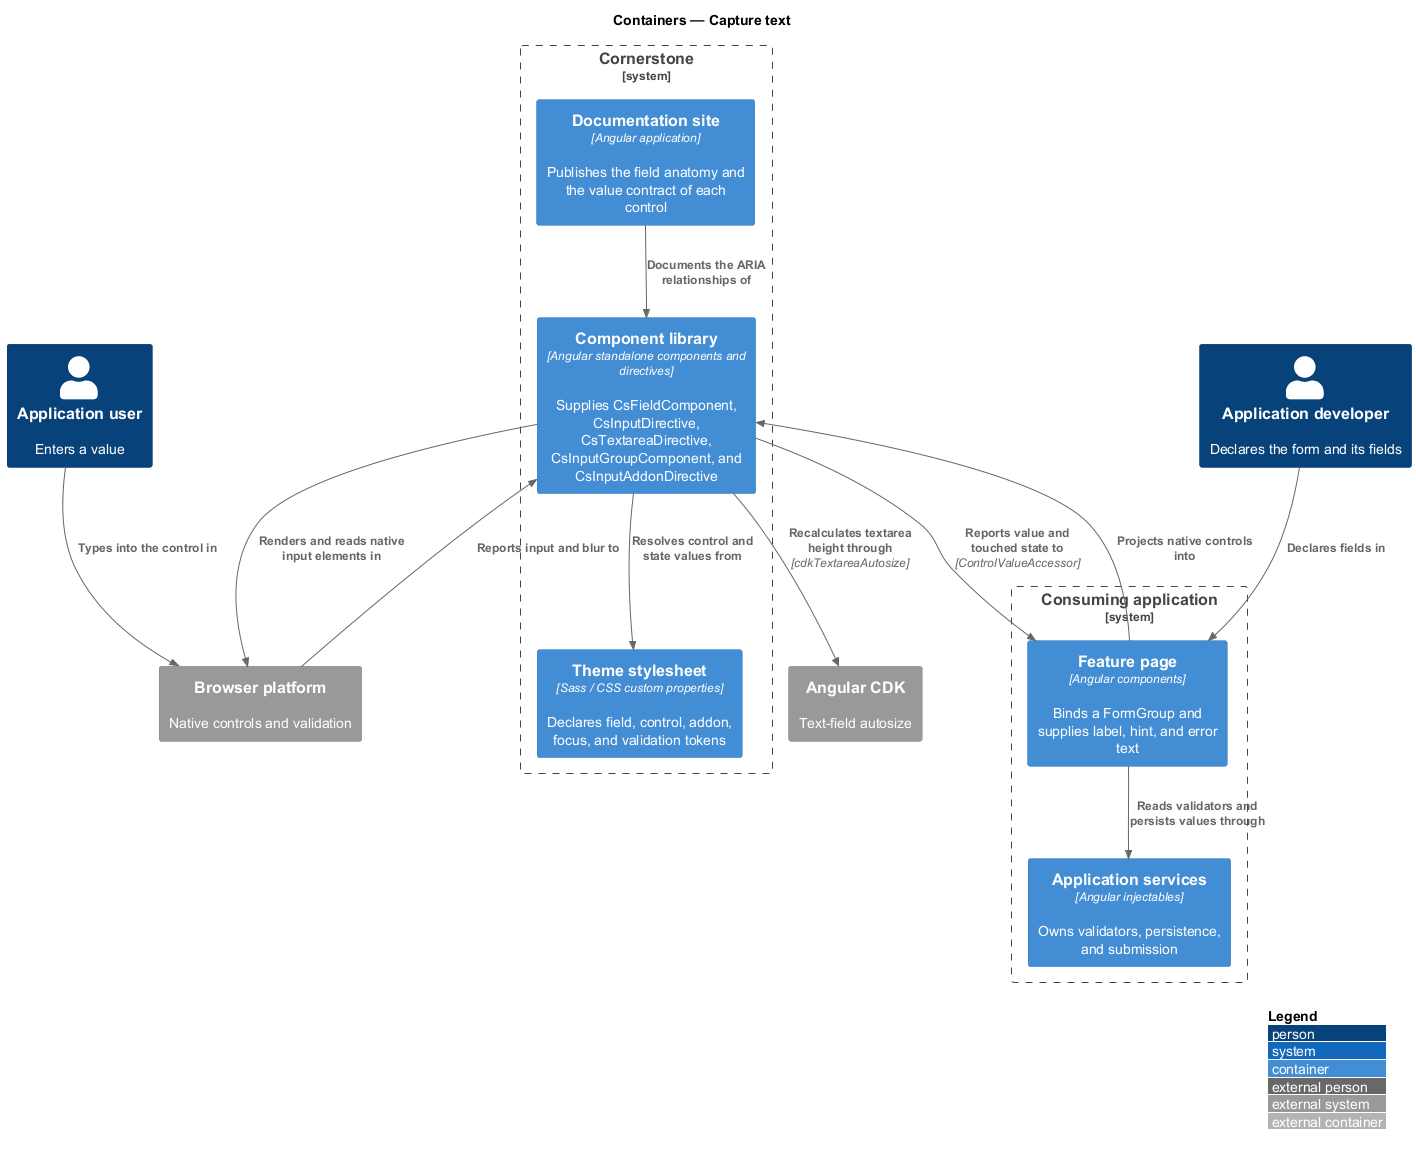

The diagram above was rendered by PlantUML. Its source (embedded in the PNG):
@startuml
!include <C4/C4_Container>
LAYOUT_WITH_LEGEND()
title Containers — Capture text

Person(dev, "Application developer", "Declares the form and its fields")
Person(user, "Application user", "Enters a value")

System_Boundary(cornerstone, "Cornerstone") {
  Container(lib, "Component library", "Angular standalone components and directives", "Supplies CsFieldComponent, CsInputDirective, CsTextareaDirective, CsInputGroupComponent, and CsInputAddonDirective")
  Container(theme, "Theme stylesheet", "Sass / CSS custom properties", "Declares field, control, addon, focus, and validation tokens")
  Container(docs, "Documentation site", "Angular application", "Publishes the field anatomy and the value contract of each control")
}

System_Boundary(app, "Consuming application") {
  Container(page, "Feature page", "Angular components", "Binds a FormGroup and supplies label, hint, and error text")
  Container(services, "Application services", "Angular injectables", "Owns validators, persistence, and submission")
}

System_Ext(cdk, "Angular CDK", "Text-field autosize")
System_Ext(browser, "Browser platform", "Native controls and validation")

Rel(dev, page, "Declares fields in")
Rel(page, lib, "Projects native controls into")
Rel(page, services, "Reads validators and persists values through")
Rel(lib, theme, "Resolves control and state values from")
Rel(lib, cdk, "Recalculates textarea height through", "cdkTextareaAutosize")
Rel(lib, browser, "Renders and reads native input elements in")
Rel(user, browser, "Types into the control in")
Rel(browser, lib, "Reports input and blur to")
Rel(lib, page, "Reports value and touched state to", "ControlValueAccessor")
Rel(docs, lib, "Documents the ARIA relationships of")
@enduml